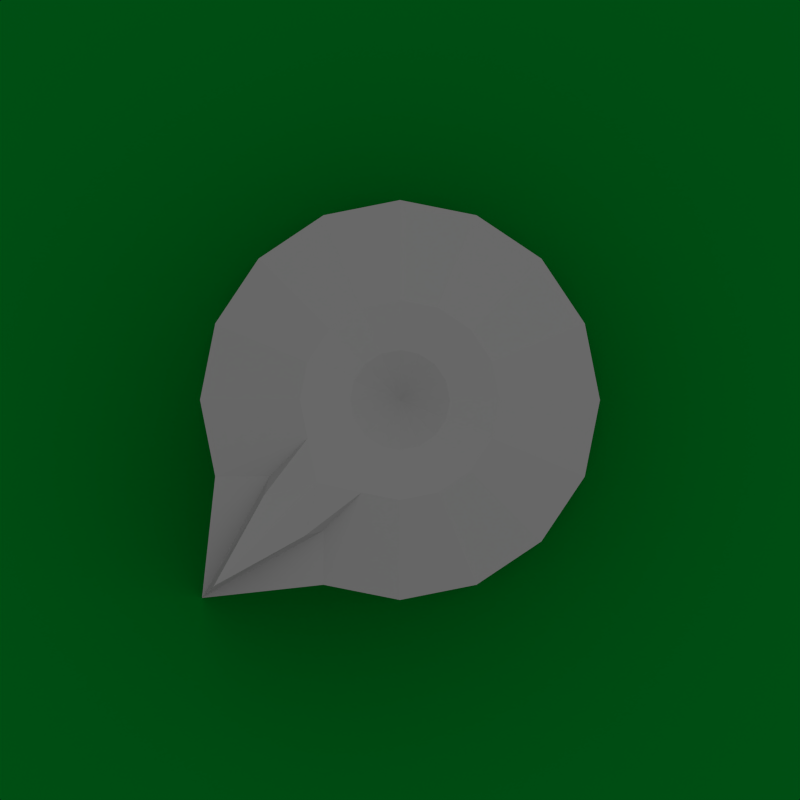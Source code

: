 # Source: 3D-knob3.blend  (saved by Blender 2.58.1; exported with 4.5.12 LTS)
import bpy
from mathutils import Matrix  # noqa: F401  (used for matrix-valued properties, if any)

bpy.ops.wm.read_factory_settings(use_empty=True)
scene = bpy.context.scene
scene.name = 'Scene'

# ---- collections
col_collection_1 = bpy.data.collections.new('Collection 1'); scene.collection.children.link(col_collection_1)

# ---- materials (node trees are filled in below, after node groups)
mat_material_001 = bpy.data.materials.new('Material.001')
mat_material_001.alpha_threshold = 0.0
mat_material_001.use_transparent_shadow = False
mat_material_001.diffuse_color = (0.0, 0.06072, 0.005357, 1.0)
mat_material_001.roughness = 0.5
mat_material_001.line_color = (0.0, 0.0, 0.0, 0.5)
mat_material = bpy.data.materials.new('Material')
mat_material.alpha_threshold = 0.0
mat_material.use_transparent_shadow = False
mat_material.diffuse_color = (0.1065, 0.1065, 0.1065, 1.0)
mat_material.roughness = 0.5
mat_material.specular_intensity = 1.0
mat_material.line_color = (0.0, 0.0, 0.0, 1.0)

# ---- material node trees

# ---- world
world_world = bpy.data.worlds.new('World'); scene.world = world_world
world_world.color = (1.0, 1.0, 1.0)
world_world.use_sun_shadow = False
world_world.sun_shadow_jitter_overblur = 0.0
world_world.cycles.sampling_method = 'MANUAL'
world_world.cycles.sample_map_resolution = 256

# ---- cameras
cam_camera_001 = bpy.data.cameras.new('Camera.001')
cam_camera_001.type = 'ORTHO'
cam_camera_001.clip_end = 100.0
cam_camera_001.lens = 35.0
cam_camera_001.ortho_scale = 4.0
cam_camera_001.dof.focus_distance = 0.0
cam_camera_001.dof.aperture_fstop = 128.0

# ---- lights
light_sun = bpy.data.lights.new('Sun', 'SUN')
light_sun.transmission_factor = 0.0
light_sun.angle = 1.571
light_sun.energy = 1.0
light_sun.shadow_buffer_clip_start = 0.5
light_sun.shadow_soft_size = 1.0
light_sun.shadow_cascade_max_distance = 1000.0
light_sun.cycles.use_multiple_importance_sampling = False

# ---- meshes
me_plane = bpy.data.meshes.new('Plane')
me_plane.from_pydata([(1.0, 1.0, 0.0), (1.0, -1.0, 0.0), (-1.0, -1.0, 0.0), (-1.0, 1.0, 0.0)], [], [(0, 3, 2, 1)])
me_plane.materials.append(mat_material_001)
me_plane.use_remesh_preserve_volume = False
me_plane.use_remesh_preserve_attributes = False
me_plane.use_mirror_vertex_groups = False
me_plane.update()
me_cylinder_001 = bpy.data.meshes.new('Cylinder.001')
me_cylinder_001.from_pydata([(0.0, 1.4, -0.8), (0.3827, 0.9239, -0.8), (0.7071, 0.7071, -0.8), (0.9239, 0.3827, -0.8), (1.0, -4.371e-08, -0.8), (0.9239, -0.3827, -0.8), (0.7071, -0.7071, -0.8), (0.3827, -0.9239, -0.8), (1.51e-07, -1.0, -0.8), (-0.3827, -0.9239, -0.8), (-0.7071, -0.7071, -0.8), (-0.9239, -0.3827, -0.8), (-1.0, 1.192e-08, -0.8), (-0.9239, 0.3827, -0.8), (-0.7071, 0.7071, -0.8), (-0.3827, 0.9239, -0.8), (6.517e-07, 1.4, 0.5), (0.3827, 0.9239, 0.5), (0.7071, 0.7071, 0.5), (0.9239, 0.3827, 0.5), (1.0, -1.291e-06, 0.5), (0.9239, -0.3827, 0.5), (0.7071, -0.7071, 0.5), (0.3827, -0.9239, 0.5), (-1.931e-06, -1.0, 0.5), (-0.3827, -0.9239, 0.5), (-0.7071, -0.7071, 0.5), (-0.9239, -0.3827, 0.5), (-1.0, 2.571e-06, 0.5), (-0.9239, 0.3827, 0.5), (-0.7071, 0.7071, 0.5), (-0.3827, 0.9239, 0.5), (-0.1913, 0.4619, 0.7), (-0.3536, 0.3536, 0.7), (-0.4619, 0.1913, 0.7), (-0.5, 1.489e-06, 0.7), (-0.4619, -0.1913, 0.7), (-0.3536, -0.3536, 0.7), (-0.1913, -0.4619, 0.7), (-1.005e-06, -0.5, 0.7), (0.1913, -0.4619, 0.7), (0.3536, -0.3536, 0.7), (0.4619, -0.1913, 0.7), (0.5, -4.427e-07, 0.7), (0.4619, 0.1913, 0.7), (0.3536, 0.3536, 0.7), (0.1913, 0.4619, 0.7), (2.866e-07, 0.5, 0.7), (9.906e-08, 0.25, 0.67), (0.09567, 0.231, 0.67), (0.1768, 0.1768, 0.67), (0.231, 0.09567, 0.67), (0.25, -2.297e-08, 0.67), (0.231, -0.09567, 0.67), (0.1768, -0.1768, 0.67), (0.09567, -0.231, 0.67), (-5.467e-07, -0.25, 0.67), (-0.09567, -0.231, 0.67), (-0.1768, -0.1768, 0.67), (-0.231, -0.09567, 0.67), (-0.25, 9.426e-07, 0.67), (-0.231, 0.09567, 0.67), (-0.1768, 0.1768, 0.67), (-0.09567, 0.231, 0.67), (-9.346e-08, 4.042e-07, 0.57), (5.908e-07, 1.317, 0.7033), (3.474e-07, 0.5833, 0.7067), (0.1435, 0.8193, 0.6617), (-0.1435, 0.8193, 0.6617), (0.1913, 0.731, 0.6), (-0.1913, 0.731, 0.6)], [], [(0, 16, 17, 1), (1, 17, 18, 2), (2, 18, 19, 3), (3, 19, 20, 4), (4, 20, 21, 5), (5, 21, 22, 6), (6, 22, 23, 7), (7, 23, 24, 8), (8, 24, 25, 9), (9, 25, 26, 10), (10, 26, 27, 11), (11, 27, 28, 12), (12, 28, 29, 13), (13, 29, 30, 14), (14, 30, 31, 15), (16, 0, 15, 31), (31, 30, 33, 32), (30, 29, 34, 33), (29, 28, 35, 34), (28, 27, 36, 35), (27, 26, 37, 36), (26, 25, 38, 37), (25, 24, 39, 38), (24, 23, 40, 39), (23, 22, 41, 40), (22, 21, 42, 41), (21, 20, 43, 42), (20, 19, 44, 43), (19, 18, 45, 44), (18, 17, 46, 45), (46, 47, 48, 49), (45, 46, 49, 50), (44, 45, 50, 51), (43, 44, 51, 52), (42, 43, 52, 53), (41, 42, 53, 54), (40, 41, 54, 55), (39, 40, 55, 56), (38, 39, 56, 57), (37, 38, 57, 58), (36, 37, 58, 59), (35, 36, 59, 60), (34, 35, 60, 61), (33, 34, 61, 62), (32, 33, 62, 63), (47, 32, 63, 48), (48, 63, 64), (63, 62, 64), (62, 61, 64), (61, 60, 64), (60, 59, 64), (59, 58, 64), (58, 57, 64), (57, 56, 64), (56, 55, 64), (55, 54, 64), (54, 53, 64), (53, 52, 64), (52, 51, 64), (51, 50, 64), (50, 49, 64), (49, 48, 64), (46, 66, 47), (32, 47, 66), (46, 67, 66), (32, 66, 68), (65, 68, 66), (65, 66, 67), (16, 68, 65), (16, 65, 67), (16, 69, 17), (69, 46, 17), (46, 69, 67), (69, 16, 67), (32, 70, 31), (70, 16, 31), (16, 70, 68), (70, 32, 68)])
me_cylinder_001.materials.append(mat_material)
me_cylinder_001.use_remesh_preserve_volume = False
me_cylinder_001.use_remesh_preserve_attributes = False
me_cylinder_001.use_mirror_vertex_groups = False
me_cylinder_001.update()

# ---- objects
ob_sun = bpy.data.objects.new('Sun', light_sun)
ob_camera = bpy.data.objects.new('Camera', cam_camera_001)
ob_plane = bpy.data.objects.new('Plane', me_plane)
ob_cylinder = bpy.data.objects.new('Cylinder', me_cylinder_001)

# ---- transforms, parenting, visibility, modifiers, constraints
ob_sun.location = (12.0, 15.0, 33.0)
ob_sun.rotation_euler = (0.0, 0.3491, 0.9599)
ob_sun.lineart.crease_threshold = 0.0
ob_camera.location = (0.0, 0.0, 20.0)
ob_camera.lineart.crease_threshold = 0.0
ob_plane.location = (0.0, 0.0, 0.0)
ob_plane.scale = (5.0, 5.0, 5.0)
ob_plane.lineart.crease_threshold = 0.0
ob_cylinder.location = (0.0, 0.0, 0.8)
ob_cylinder.rotation_euler = (0.0, 0.0, 2.356)
ob_cylinder.lineart.crease_threshold = 0.0

# ---- collection membership
col_collection_1.objects.link(ob_sun)
col_collection_1.objects.link(ob_camera)
col_collection_1.objects.link(ob_plane)
col_collection_1.objects.link(ob_cylinder)

# ---- scene / render settings (as saved in the file)
scene.camera = ob_camera
scene.frame_start = 0; scene.frame_end = 100; scene.frame_set(0)
scene.render.engine = 'BLENDER_EEVEE_NEXT'
scene.render.image_settings.compression = 90
scene.render.resolution_x = 90
scene.render.resolution_y = 90
scene.render.fps = 30
scene.render.dither_intensity = 0.0
scene.render.bake_margin = 2
scene.render.bake_bias = 0.0
scene.cycles.use_denoising = False
scene.cycles.samples = 10
scene.cycles.sampling_pattern = 'TABULATED_SOBOL'
scene.cycles.light_sampling_threshold = 0.0
scene.cycles.use_adaptive_sampling = False
scene.cycles.use_light_tree = False
scene.cycles.blur_glossy = 0.0
scene.cycles.volume_bounces = 1
scene.cycles.pixel_filter_type = 'GAUSSIAN'
scene.cycles.sample_clamp_indirect = 0.0
scene.view_settings.view_transform = 'Standard'
bpy.context.view_layer.update()
